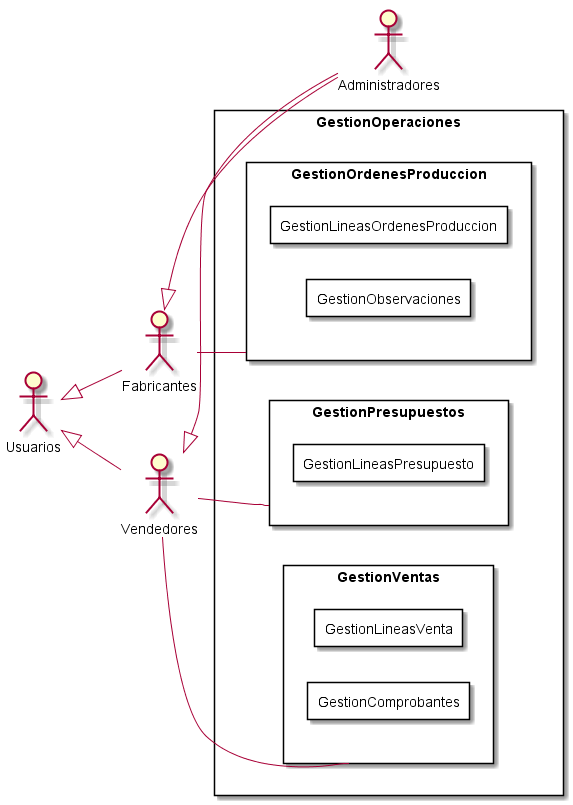

The diagram above was rendered by PlantUML. Its source (embedded in the PNG):
@startuml GestionOperaciones
top to bottom direction
:Usuarios: 
:Administradores: 
:Vendedores:
:Fabricantes:

Usuarios <|-- Vendedores
Usuarios <|-- Fabricantes
Vendedores <|-- Administradores
Fabricantes <|-- Administradores

 left to right direction

rectangle GestionOperaciones{
    rectangle GestionPresupuestos as Presupuestos{
            rectangle GestionLineasPresupuesto{
            }
        }
        rectangle GestionVentas as Ventas{
            rectangle GestionLineasVenta{
            }
            rectangle GestionComprobantes{
            }
        }
        rectangle GestionOrdenesProduccion as OrdenesProduccion{
            rectangle GestionLineasOrdenesProduccion{
            }
            rectangle GestionObservaciones{
            }
        }
}
    Vendedores -- Presupuestos
    Vendedores -- Ventas
    Fabricantes -- OrdenesProduccion

@enduml